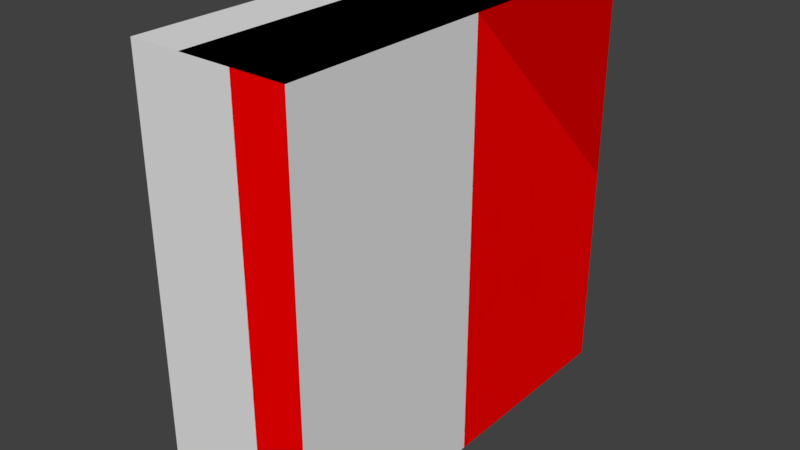 # Source: Module.blend  (saved by Blender 2.79.0; exported with 4.5.12 LTS)
import bpy
from mathutils import Matrix  # noqa: F401  (used for matrix-valued properties, if any)

bpy.ops.wm.read_factory_settings(use_empty=True)
scene = bpy.context.scene
scene.name = 'Scene'

# ---- collections
col_collection_1 = bpy.data.collections.new('Collection 1'); scene.collection.children.link(col_collection_1)

# ---- materials (node trees are filled in below, after node groups)
mat_blank = bpy.data.materials.new('blank')
mat_blank.alpha_threshold = 0.0
mat_blank.use_transparent_shadow = False
mat_blank.diffuse_color = (1.0, 0.0, 0.0, 1.0)
mat_blank.roughness = 0.5
mat_black50 = bpy.data.materials.new('black50')
mat_black50.alpha_threshold = 0.0
mat_black50.use_transparent_shadow = False
mat_black50.diffuse_color = (0.75, 0.0, 0.0, 1.0)
mat_black50.roughness = 0.5
mat_gray50 = bpy.data.materials.new('gray50')
mat_gray50.alpha_threshold = 0.0
mat_gray50.use_transparent_shadow = False
mat_gray50.diffuse_color = (0.5, 0.5, 0.5, 1.0)
mat_gray50.roughness = 0.5
mat_white = bpy.data.materials.new('white')
mat_white.alpha_threshold = 0.0
mat_white.use_transparent_shadow = False
mat_white.roughness = 0.5

# ---- material node trees

# ---- world
world_world = bpy.data.worlds.new('World'); scene.world = world_world
world_world.color = (0.05088, 0.05088, 0.05088)
world_world.use_sun_shadow = False
world_world.sun_shadow_jitter_overblur = 0.0
world_world.cycles.sampling_method = 'MANUAL'

# ---- meshes
me_cube_002 = bpy.data.meshes.new('Cube.002')
me_cube_002.from_pydata([(-0.1875, 0.5, -0.5), (-0.1875, 0.5, 0.5), (0.1875, 0.5, -0.5), (0.1875, 0.5, 0.5), (-0.1875, -0.5, -0.5), (-0.1875, -0.5, 0.5), (0.1875, -0.5, -0.5), (0.1875, -0.5, 0.5)], [], [(0, 1, 3, 2), (2, 3, 7, 6), (6, 7, 5, 4), (4, 5, 1, 0), (2, 6, 4, 0), (7, 3, 1, 5)])
me_cube_002.use_remesh_preserve_volume = False
me_cube_002.use_remesh_preserve_attributes = False
me_cube_002.use_mirror_vertex_groups = False
me_cube_002.update()
me_cube_001 = bpy.data.meshes.new('Cube.001')
me_cube_001.from_pydata([(-0.5, -0.125, -0.5), (-0.5, -0.125, 0.5), (-0.5, 0.125, -0.5), (-0.5, 0.125, 0.5), (0.5, -0.125, -0.5), (0.5, -0.125, 0.5), (0.5, 0.125, -0.5), (0.5, 0.125, 0.5), (-0.5, -0.125, 0.0), (0.5, -0.125, 0.0), (0.0, -0.125, -0.5), (0.0, -0.125, 0.5), (0.0, -0.25, 0.0), (-0.5, -0.125, 0.25), (0.5, -0.125, -0.25), (0.25, -0.125, -0.5), (-0.25, -0.125, 0.5), (-0.5, -0.125, -0.25), (0.5, -0.125, 0.25), (-0.25, -0.125, -0.5), (0.25, -0.125, 0.5), (-0.25, -0.25, 0.0), (0.25, -0.125, 0.0), (0.0, -0.25, -0.25), (0.0, -0.25, 0.25), (0.25, -0.125, 0.25), (0.25, -0.125, -0.25), (-0.25, -0.25, -0.25), (-0.25, -0.25, 0.25), (-0.375, -0.25, -0.25), (-0.375, -0.25, 0.0), (0.125, -0.25, -0.25), (0.125, -0.25, 0.25), (-0.25, -0.25, -0.375), (0.0, -0.25, -0.375), (0.0, -0.25, 0.375), (0.125, -0.25, 0.0), (-0.375, -0.25, 0.25), (-0.25, -0.25, 0.375), (0.0, -0.2, 0.25), (0.0, -0.2, 0.0), (-0.25, -0.2, 0.0), (0.0, -0.2, -0.25), (-0.25, -0.2, -0.25), (-0.25, -0.2, 0.25), (0.45, -0.125, 0.05), (0.45, -0.125, 0.2), (0.3, -0.125, 0.2), (0.3, -0.125, 0.05), (0.45, -0.125, 0.3), (0.45, -0.125, 0.45), (0.3, -0.125, 0.45), (0.3, -0.125, 0.3), (0.45, -0.125, -0.2), (0.45, -0.125, -0.05), (0.3, -0.125, -0.05), (0.3, -0.125, -0.2), (0.45, -0.175, 0.2), (0.45, -0.175, 0.05), (0.3, -0.175, 0.05), (0.3, -0.175, 0.2), (0.45, -0.175, 0.45), (0.45, -0.175, 0.3), (0.3, -0.175, 0.3), (0.3, -0.175, 0.45), (0.45, -0.175, -0.05), (0.45, -0.175, -0.2), (0.3, -0.175, -0.2), (0.3, -0.175, -0.05), (0.0, 0.125, 0.5), (-0.5, 0.125, 0.0), (-0.5, 0.0, -0.5)], [], [(0, 17, 8, 13, 1, 3, 70, 71), (2, 70, 69, 7, 6), (6, 7, 5, 18, 9, 14, 4), (28, 38, 37), (2, 6, 4, 15, 71), (7, 69, 20, 5), (27, 21, 30, 29), (26, 22, 36, 31), (25, 20, 11, 35, 32), (22, 25, 32, 36), (56, 53, 66, 67), (50, 51, 64, 61), (15, 26, 31, 34, 10), (4, 14, 26, 15), (47, 48, 59, 60), (19, 33, 29, 17, 0), (10, 34, 33, 19), (21, 27, 43, 41), (21, 28, 37, 30), (24, 28, 44, 39), (24, 35, 38, 28), (29, 33, 27), (34, 31, 23), (36, 32, 24, 12), (33, 34, 23, 27), (29, 30, 8, 17), (37, 38, 16, 1, 13), (38, 35, 11, 16), (31, 36, 12, 23), (30, 37, 13, 8), (32, 35, 24), (42, 40, 41, 43), (40, 39, 44, 41), (12, 24, 39, 40), (23, 12, 40, 42), (27, 23, 42, 43), (28, 21, 41, 44), (9, 18, 46, 45), (18, 25, 47, 46), (25, 22, 48, 47), (22, 9, 45, 48), (18, 5, 50, 49), (5, 20, 51, 50), (20, 25, 52, 51), (25, 18, 49, 52), (14, 9, 54, 53), (9, 22, 55, 54), (22, 26, 56, 55), (26, 14, 53, 56), (58, 57, 60, 59), (62, 61, 64, 63), (66, 65, 68, 67), (45, 46, 57, 58), (51, 52, 63, 64), (54, 55, 68, 65), (48, 45, 58, 59), (49, 50, 61, 62), (55, 56, 67, 68), (46, 47, 60, 57), (52, 49, 62, 63), (53, 54, 65, 66), (20, 69, 3, 1, 16, 11), (69, 70, 3), (71, 70, 2), (71, 15, 10, 19, 0)])
me_cube_001.polygons.foreach_set('material_index', [1, 0, 0, 1, 0, 0, 1, 1, 1, 1, 2, 2, 1, 0, 2, 1, 1, 1, 1, 1, 1, 1, 1, 1, 1, 1, 1, 1, 1, 1, 1, 3, 3, 1, 1, 1, 1, 0, 0, 0, 0, 0, 0, 0, 0, 0, 0, 0, 0, 2, 2, 2, 2, 2, 2, 2, 2, 2, 2, 2, 2, 1, 1, 0, 1])
me_cube_001.materials.append(mat_blank)
me_cube_001.materials.append(mat_black50)
me_cube_001.materials.append(mat_gray50)
me_cube_001.materials.append(mat_white)
me_cube_001.use_remesh_preserve_volume = False
me_cube_001.use_remesh_preserve_attributes = False
me_cube_001.use_mirror_vertex_groups = False
me_cube_001.update()

# ---- objects
ob_bounds = bpy.data.objects.new('bounds', me_cube_002)
ob_cube = bpy.data.objects.new('Cube', me_cube_001)
ob_mountpoint = bpy.data.objects.new('mountPoint', None)
ob_ejectpoint = bpy.data.objects.new('ejectPoint', None)
ob_muzzlepoint = bpy.data.objects.new('muzzlePoint', None)
ob_root = bpy.data.objects.new('root', None)

# ---- transforms, parenting, visibility, modifiers, constraints
ob_bounds.location = (0.0, 0.0, 0.0)
ob_bounds.display_type = 'BOUNDS'
ob_bounds.lineart.crease_threshold = 0.0
ob_cube.location = (0.0625, 0.0, 0.0)
ob_cube.rotation_euler = (0.0, 0.0, -1.571)
ob_cube.lineart.crease_threshold = 0.0
ob_mountpoint.location = (0.0, 0.0, 0.0)
ob_mountpoint.rotation_mode = 'QUATERNION'
ob_mountpoint.rotation_quaternion = (1.0, 0.0, 0.0, 0.0)
ob_mountpoint.empty_display_type = 'SINGLE_ARROW'
ob_mountpoint.empty_display_size = 0.5
ob_mountpoint.empty_image_offset = (0.0, 0.0)
ob_mountpoint.lineart.crease_threshold = 0.0
ob_ejectpoint.location = (0.0, 0.0, 0.0)
ob_ejectpoint.rotation_mode = 'QUATERNION'
ob_ejectpoint.rotation_quaternion = (1.0, 0.0, 0.0, 0.0)
ob_ejectpoint.empty_display_type = 'SINGLE_ARROW'
ob_ejectpoint.empty_display_size = 0.5
ob_ejectpoint.empty_image_offset = (0.0, 0.0)
ob_ejectpoint.lineart.crease_threshold = 0.0
ob_muzzlepoint.location = (0.0, 0.0, 0.0)
ob_muzzlepoint.rotation_mode = 'QUATERNION'
ob_muzzlepoint.rotation_quaternion = (1.0, 0.0, 0.0, 0.0)
ob_muzzlepoint.empty_display_type = 'SINGLE_ARROW'
ob_muzzlepoint.empty_display_size = 0.5
ob_muzzlepoint.empty_image_offset = (0.0, 0.0)
ob_muzzlepoint.lineart.crease_threshold = 0.0
ob_root.location = (0.0, 0.0, 0.0)
ob_root.rotation_mode = 'QUATERNION'
ob_root.rotation_quaternion = (1.0, 0.0, 0.0, 0.0)
ob_root.empty_display_type = 'SINGLE_ARROW'
ob_root.empty_display_size = 0.5
ob_root.empty_image_offset = (0.0, 0.0)
ob_root.lineart.crease_threshold = 0.0

# ---- collection membership
col_collection_1.objects.link(ob_bounds)
col_collection_1.objects.link(ob_cube)
col_collection_1.objects.link(ob_mountpoint)
col_collection_1.objects.link(ob_ejectpoint)
col_collection_1.objects.link(ob_muzzlepoint)
col_collection_1.objects.link(ob_root)

# ---- scene / render settings (as saved in the file)
scene.frame_start = 1; scene.frame_end = 250; scene.frame_set(1)
scene.render.engine = 'BLENDER_EEVEE_NEXT'
scene.render.resolution_percentage = 50
scene.render.dither_intensity = 0.0
scene.cycles.use_denoising = False
scene.cycles.samples = 128
scene.cycles.sampling_pattern = 'TABULATED_SOBOL'
scene.cycles.use_adaptive_sampling = False
scene.cycles.use_light_tree = False
scene.cycles.blur_glossy = 0.0
scene.cycles.sample_clamp_indirect = 0.0
scene.view_settings.view_transform = 'Standard'
bpy.context.view_layer.update()

# ---- added for rendering (the .blend has no active camera and no usable light): camera, sun
cam_auto = bpy.data.cameras.new('AutoCamera')
cam_auto.lens = 50.0
cam_auto.sensor_width = 36.0
cam_auto.clip_end = 1000.0
ob_auto_camera = bpy.data.objects.new('AutoCamera', cam_auto)
scene.collection.objects.link(ob_auto_camera)
ob_auto_camera.location = (1.35368, -1.62442, 1.08295)
ob_auto_camera.rotation_euler = (1.09748, -7.21219e-08, 0.694738)
scene.camera = ob_auto_camera
light_auto_sun = bpy.data.lights.new('AutoSun', 'SUN')
light_auto_sun.energy = 3.0
light_auto_sun.angle = 0.0523599
ob_auto_sun = bpy.data.objects.new('AutoSun', light_auto_sun)
scene.collection.objects.link(ob_auto_sun)
ob_auto_sun.rotation_euler = (0.872665, 0.174533, 0.523599)
bpy.context.view_layer.update()
